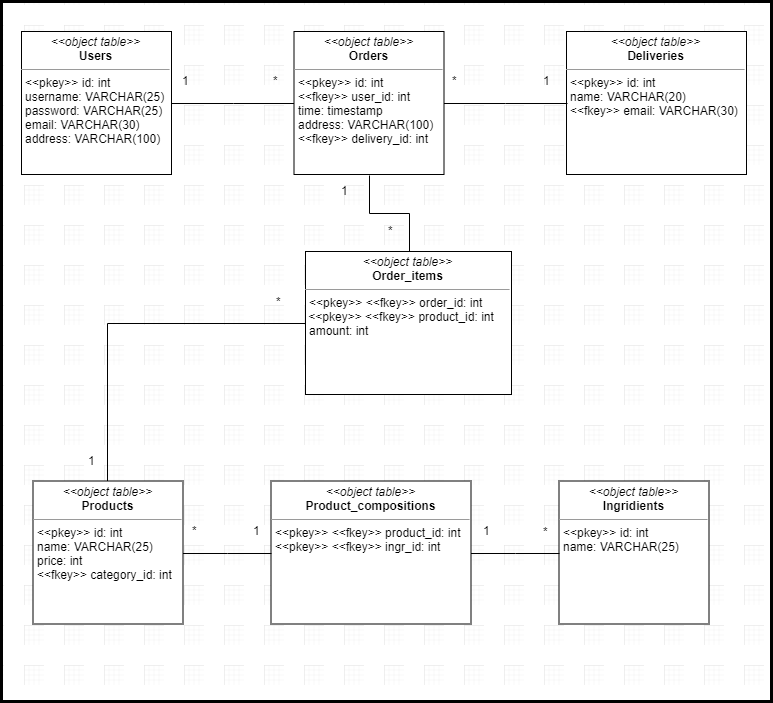

The diagram above was exported from draw.io. Its source (the exported page's mxGraphModel, read from the mxfile embedded in the PNG):
<mxGraphModel dx="1676" dy="838" grid="1" gridSize="10" guides="1" tooltips="1" connect="1" arrows="1" fold="1" page="1" pageScale="1" pageWidth="850" pageHeight="1100" background="#ffffff" math="0" shadow="0">
  <root>
    <mxCell id="0" />
    <mxCell id="1" parent="0" />
    <mxCell id="2" value="" style="group" vertex="1" connectable="0" parent="1">
      <mxGeometry x="30" y="70" width="770" height="700" as="geometry" />
    </mxCell>
    <mxCell id="3" value="&lt;p style=&quot;margin: 0px ; margin-top: 4px ; text-align: center&quot;&gt;&lt;i&gt;&amp;lt;&amp;lt;object table&amp;gt;&amp;gt;&lt;/i&gt;&lt;br&gt;&lt;b&gt;Users&lt;/b&gt;&lt;/p&gt;&lt;hr size=&quot;1&quot;&gt;&lt;p style=&quot;margin: 0px ; margin-left: 4px&quot;&gt;&amp;lt;&amp;lt;pkey&amp;gt;&amp;gt; id: int&amp;nbsp;&lt;br&gt;&lt;/p&gt;&lt;p style=&quot;margin: 0px ; margin-left: 4px&quot;&gt;username: VARCHAR(25)&lt;br&gt;&lt;/p&gt;&lt;p style=&quot;margin: 0px ; margin-left: 4px&quot;&gt;password: VARCHAR(25)&lt;/p&gt;&lt;p style=&quot;margin: 0px ; margin-left: 4px&quot;&gt;email: VARCHAR(30)&lt;/p&gt;&lt;p style=&quot;margin: 0px ; margin-left: 4px&quot;&gt;address: VARCHAR(100)&lt;/p&gt;" style="verticalAlign=top;align=left;overflow=fill;fontSize=12;fontFamily=Helvetica;html=1;rounded=0;shadow=0;comic=0;labelBackgroundColor=none;strokeColor=#000000;strokeWidth=1;fillColor=#ffffff;" vertex="1" parent="2">
      <mxGeometry x="20" y="30" width="150" height="143" as="geometry" />
    </mxCell>
    <mxCell id="4" value="&lt;p style=&quot;margin: 0px ; margin-top: 4px ; text-align: center&quot;&gt;&lt;i&gt;&amp;lt;&amp;lt;object table&amp;gt;&amp;gt;&lt;/i&gt;&lt;br&gt;&lt;b&gt;Products&lt;/b&gt;&lt;/p&gt;&lt;hr size=&quot;1&quot;&gt;&lt;p style=&quot;margin: 0px ; margin-left: 4px&quot;&gt;&amp;lt;&amp;lt;pkey&amp;gt;&amp;gt; id: int&amp;nbsp;&lt;br&gt;&lt;/p&gt;&lt;p style=&quot;margin: 0px ; margin-left: 4px&quot;&gt;name: VARCHAR(25)&lt;br&gt;&lt;/p&gt;&lt;p style=&quot;margin: 0px ; margin-left: 4px&quot;&gt;price: int&lt;/p&gt;&lt;p style=&quot;margin: 0px ; margin-left: 4px&quot;&gt;&amp;lt;&amp;lt;fkey&amp;gt;&amp;gt; category_id: int&lt;/p&gt;" style="verticalAlign=top;align=left;overflow=fill;fontSize=12;fontFamily=Helvetica;html=1;rounded=0;shadow=0;comic=0;labelBackgroundColor=none;strokeColor=#000000;strokeWidth=1;fillColor=#ffffff;" vertex="1" parent="2">
      <mxGeometry x="31.5" y="479.5" width="150" height="143" as="geometry" />
    </mxCell>
    <mxCell id="5" value="&lt;p style=&quot;margin: 0px ; margin-top: 4px ; text-align: center&quot;&gt;&lt;i&gt;&amp;lt;&amp;lt;object table&amp;gt;&amp;gt;&lt;/i&gt;&lt;br&gt;&lt;b&gt;Product_compositions&lt;/b&gt;&lt;/p&gt;&lt;hr size=&quot;1&quot;&gt;&lt;p style=&quot;margin: 0px ; margin-left: 4px&quot;&gt;&amp;lt;&amp;lt;pkey&amp;gt;&amp;gt; &amp;lt;&amp;lt;fkey&amp;gt;&amp;gt;&lt;span&gt;&amp;nbsp;product_id: int&amp;nbsp;&lt;/span&gt;&lt;/p&gt;&lt;p style=&quot;margin: 0px ; margin-left: 4px&quot;&gt;&amp;lt;&amp;lt;pkey&amp;gt;&amp;gt; &amp;lt;&amp;lt;fkey&amp;gt;&amp;gt;&amp;nbsp;ingr_id: int&lt;br&gt;&lt;/p&gt;" style="verticalAlign=top;align=left;overflow=fill;fontSize=12;fontFamily=Helvetica;html=1;rounded=0;shadow=0;comic=0;labelBackgroundColor=none;strokeColor=#000000;strokeWidth=1;fillColor=#ffffff;" vertex="1" parent="2">
      <mxGeometry x="269.5" y="479.5" width="200" height="143" as="geometry" />
    </mxCell>
    <mxCell id="6" style="edgeStyle=orthogonalEdgeStyle;rounded=0;orthogonalLoop=1;jettySize=auto;html=1;entryX=0;entryY=0.5;entryDx=0;entryDy=0;endArrow=none;endFill=0;" edge="1" parent="2" source="4" target="5">
      <mxGeometry relative="1" as="geometry" />
    </mxCell>
    <mxCell id="7" value="&lt;p style=&quot;margin: 0px ; margin-top: 4px ; text-align: center&quot;&gt;&lt;i&gt;&amp;lt;&amp;lt;object table&amp;gt;&amp;gt;&lt;/i&gt;&lt;br&gt;&lt;b&gt;Ingridients&lt;/b&gt;&lt;/p&gt;&lt;hr size=&quot;1&quot;&gt;&lt;p style=&quot;margin: 0px ; margin-left: 4px&quot;&gt;&amp;lt;&amp;lt;pkey&amp;gt;&amp;gt; id: int&amp;nbsp;&lt;br&gt;&lt;/p&gt;&lt;p style=&quot;margin: 0px ; margin-left: 4px&quot;&gt;name: VARCHAR(25)&lt;/p&gt;" style="verticalAlign=top;align=left;overflow=fill;fontSize=12;fontFamily=Helvetica;html=1;rounded=0;shadow=0;comic=0;labelBackgroundColor=none;strokeColor=#000000;strokeWidth=1;fillColor=#ffffff;" vertex="1" parent="2">
      <mxGeometry x="557.5" y="479.5" width="150" height="143" as="geometry" />
    </mxCell>
    <mxCell id="8" style="edgeStyle=orthogonalEdgeStyle;rounded=0;orthogonalLoop=1;jettySize=auto;html=1;entryX=0;entryY=0.5;entryDx=0;entryDy=0;endArrow=none;endFill=0;" edge="1" parent="2" source="5" target="7">
      <mxGeometry relative="1" as="geometry" />
    </mxCell>
    <mxCell id="9" style="edgeStyle=orthogonalEdgeStyle;rounded=0;orthogonalLoop=1;jettySize=auto;html=1;entryX=1;entryY=0.5;entryDx=0;entryDy=0;endArrow=none;endFill=0;" edge="1" parent="2" source="10" target="3">
      <mxGeometry relative="1" as="geometry" />
    </mxCell>
    <mxCell id="10" value="&lt;p style=&quot;margin: 0px ; margin-top: 4px ; text-align: center&quot;&gt;&lt;i&gt;&amp;lt;&amp;lt;object table&amp;gt;&amp;gt;&lt;/i&gt;&lt;br&gt;&lt;b&gt;Orders&lt;/b&gt;&lt;/p&gt;&lt;hr size=&quot;1&quot;&gt;&lt;p style=&quot;margin: 0px ; margin-left: 4px&quot;&gt;&amp;lt;&amp;lt;pkey&amp;gt;&amp;gt; id: int&amp;nbsp;&lt;br&gt;&lt;/p&gt;&lt;p style=&quot;margin: 0px ; margin-left: 4px&quot;&gt;&amp;lt;&amp;lt;fkey&amp;gt;&amp;gt; user_id: int&lt;/p&gt;&lt;p style=&quot;margin: 0px ; margin-left: 4px&quot;&gt;&lt;span&gt;time: timestamp&lt;/span&gt;&lt;/p&gt;&lt;p style=&quot;margin: 0px ; margin-left: 4px&quot;&gt;address: VARCHAR(100)&lt;/p&gt;&lt;p style=&quot;margin: 0px ; margin-left: 4px&quot;&gt;&amp;lt;&amp;lt;fkey&amp;gt;&amp;gt; delivery_id: int&lt;br&gt;&lt;/p&gt;" style="verticalAlign=top;align=left;overflow=fill;fontSize=12;fontFamily=Helvetica;html=1;rounded=0;shadow=0;comic=0;labelBackgroundColor=none;strokeColor=#000000;strokeWidth=1;fillColor=#ffffff;" vertex="1" parent="2">
      <mxGeometry x="292.5" y="30" width="150" height="143" as="geometry" />
    </mxCell>
    <mxCell id="11" value="&lt;p style=&quot;margin: 0px ; margin-top: 4px ; text-align: center&quot;&gt;&lt;i&gt;&amp;lt;&amp;lt;object table&amp;gt;&amp;gt;&lt;/i&gt;&lt;br&gt;&lt;b&gt;Deliveries&lt;/b&gt;&lt;/p&gt;&lt;hr size=&quot;1&quot;&gt;&lt;p style=&quot;margin: 0px ; margin-left: 4px&quot;&gt;&amp;lt;&amp;lt;pkey&amp;gt;&amp;gt; id: int&amp;nbsp;&lt;br&gt;&lt;/p&gt;&lt;p style=&quot;margin: 0px ; margin-left: 4px&quot;&gt;name: VARCHAR(20)&lt;/p&gt;&lt;p style=&quot;margin: 0px ; margin-left: 4px&quot;&gt;&amp;lt;&amp;lt;fkey&amp;gt;&amp;gt; email:&amp;nbsp;&lt;span&gt;VARCHAR(30)&lt;/span&gt;&lt;/p&gt;&lt;p style=&quot;margin: 0px ; margin-left: 4px&quot;&gt;&lt;br&gt;&lt;/p&gt;" style="verticalAlign=top;align=left;overflow=fill;fontSize=12;fontFamily=Helvetica;html=1;rounded=0;shadow=0;comic=0;labelBackgroundColor=none;strokeColor=#000000;strokeWidth=1;fillColor=#ffffff;" vertex="1" parent="2">
      <mxGeometry x="565" y="30" width="180" height="143" as="geometry" />
    </mxCell>
    <mxCell id="12" style="edgeStyle=orthogonalEdgeStyle;rounded=0;orthogonalLoop=1;jettySize=auto;html=1;entryX=0;entryY=0.5;entryDx=0;entryDy=0;endArrow=none;endFill=0;" edge="1" parent="2" source="10" target="11">
      <mxGeometry relative="1" as="geometry">
        <mxPoint x="538.5" y="102" as="targetPoint" />
      </mxGeometry>
    </mxCell>
    <mxCell id="13" style="edgeStyle=orthogonalEdgeStyle;rounded=0;orthogonalLoop=1;jettySize=auto;html=1;entryX=0.5;entryY=1;entryDx=0;entryDy=0;endArrow=none;endFill=0;" edge="1" parent="2" source="15" target="10">
      <mxGeometry relative="1" as="geometry" />
    </mxCell>
    <mxCell id="14" value="" style="edgeStyle=orthogonalEdgeStyle;rounded=0;orthogonalLoop=1;jettySize=auto;html=1;endArrow=none;endFill=0;" edge="1" parent="2" source="15" target="4">
      <mxGeometry relative="1" as="geometry">
        <mxPoint x="224" y="321.5" as="targetPoint" />
      </mxGeometry>
    </mxCell>
    <mxCell id="15" value="&lt;p style=&quot;margin: 0px ; margin-top: 4px ; text-align: center&quot;&gt;&lt;i&gt;&amp;lt;&amp;lt;object table&amp;gt;&amp;gt;&lt;/i&gt;&lt;br&gt;&lt;b&gt;Order_items&lt;/b&gt;&lt;/p&gt;&lt;hr size=&quot;1&quot;&gt;&lt;p style=&quot;margin: 0px ; margin-left: 4px&quot;&gt;&lt;span&gt;&amp;lt;&amp;lt;pkey&amp;gt;&amp;gt; &amp;lt;&amp;lt;fkey&amp;gt;&amp;gt; order_id: int&lt;/span&gt;&lt;br&gt;&lt;/p&gt;&amp;nbsp;&amp;lt;&amp;lt;pkey&amp;gt;&amp;gt;&amp;nbsp;&lt;span&gt;&amp;lt;&amp;lt;fkey&amp;gt;&amp;gt; product_id: int&lt;/span&gt;&lt;br&gt;&lt;p style=&quot;margin: 0px ; margin-left: 4px&quot;&gt;&lt;span&gt;amount: int&lt;/span&gt;&lt;/p&gt;" style="verticalAlign=top;align=left;overflow=fill;fontSize=12;fontFamily=Helvetica;html=1;rounded=0;shadow=0;comic=0;labelBackgroundColor=none;strokeColor=#000000;strokeWidth=1;fillColor=#ffffff;" vertex="1" parent="2">
      <mxGeometry x="304" y="250" width="206" height="143" as="geometry" />
    </mxCell>
    <mxCell id="16" value="1" style="text;html=1;resizable=0;points=[];autosize=1;align=left;verticalAlign=top;spacingTop=-4;" vertex="1" parent="2">
      <mxGeometry x="178.5" y="70" width="20" height="20" as="geometry" />
    </mxCell>
    <mxCell id="17" value="*" style="text;html=1;resizable=0;points=[];autosize=1;align=left;verticalAlign=top;spacingTop=-4;" vertex="1" parent="2">
      <mxGeometry x="269.5" y="70" width="20" height="20" as="geometry" />
    </mxCell>
    <mxCell id="18" value="*" style="text;html=1;resizable=0;points=[];autosize=1;align=left;verticalAlign=top;spacingTop=-4;" vertex="1" parent="2">
      <mxGeometry x="448.5" y="70" width="20" height="20" as="geometry" />
    </mxCell>
    <mxCell id="19" value="1" style="text;html=1;resizable=0;points=[];autosize=1;align=left;verticalAlign=top;spacingTop=-4;" vertex="1" parent="2">
      <mxGeometry x="539.5" y="70" width="20" height="20" as="geometry" />
    </mxCell>
    <mxCell id="20" value="1" style="text;html=1;resizable=0;points=[];autosize=1;align=left;verticalAlign=top;spacingTop=-4;" vertex="1" parent="2">
      <mxGeometry x="337.5" y="180" width="20" height="20" as="geometry" />
    </mxCell>
    <mxCell id="21" value="*" style="text;html=1;resizable=0;points=[];autosize=1;align=left;verticalAlign=top;spacingTop=-4;" vertex="1" parent="2">
      <mxGeometry x="385" y="220" width="20" height="20" as="geometry" />
    </mxCell>
    <mxCell id="22" value="1" style="text;html=1;resizable=0;points=[];autosize=1;align=left;verticalAlign=top;spacingTop=-4;" vertex="1" parent="2">
      <mxGeometry x="85" y="450" width="20" height="20" as="geometry" />
    </mxCell>
    <mxCell id="23" value="*" style="text;html=1;resizable=0;points=[];autosize=1;align=left;verticalAlign=top;spacingTop=-4;" vertex="1" parent="2">
      <mxGeometry x="188.5" y="520" width="20" height="20" as="geometry" />
    </mxCell>
    <mxCell id="24" value="1" style="text;html=1;resizable=0;points=[];autosize=1;align=left;verticalAlign=top;spacingTop=-4;" vertex="1" parent="2">
      <mxGeometry x="249.5" y="520" width="20" height="20" as="geometry" />
    </mxCell>
    <mxCell id="25" value="*" style="text;html=1;resizable=0;points=[];autosize=1;align=left;verticalAlign=top;spacingTop=-4;" vertex="1" parent="2">
      <mxGeometry x="272.5" y="291" width="20" height="20" as="geometry" />
    </mxCell>
    <mxCell id="26" value="1" style="text;html=1;resizable=0;points=[];autosize=1;align=left;verticalAlign=top;spacingTop=-4;" vertex="1" parent="2">
      <mxGeometry x="480" y="520" width="20" height="20" as="geometry" />
    </mxCell>
    <mxCell id="27" value="*" style="text;html=1;resizable=0;points=[];autosize=1;align=left;verticalAlign=top;spacingTop=-4;" vertex="1" parent="2">
      <mxGeometry x="539.5" y="521" width="20" height="20" as="geometry" />
    </mxCell>
    <mxCell id="28" value="" style="rounded=0;whiteSpace=wrap;html=1;fillColor=none;strokeWidth=3;" vertex="1" parent="2">
      <mxGeometry width="770" height="700" as="geometry" />
    </mxCell>
  </root>
</mxGraphModel>